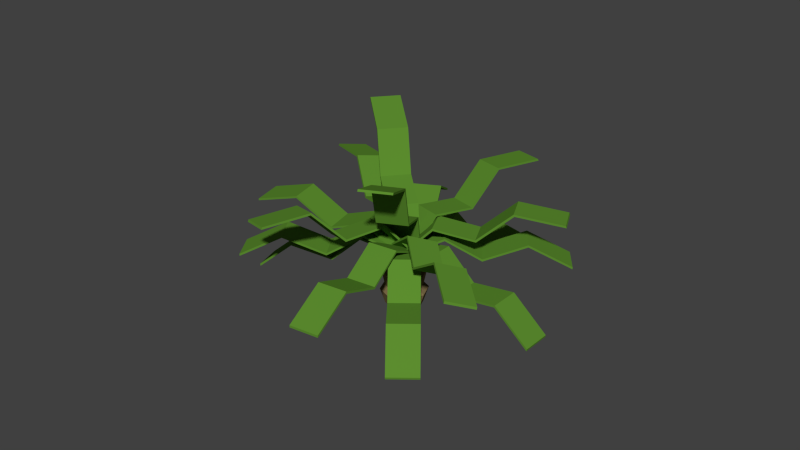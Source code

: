 # Source: palm_bush.blend  (saved by Blender 2.76.0; exported with 4.5.12 LTS)
import bpy
from mathutils import Matrix  # noqa: F401  (used for matrix-valued properties, if any)

bpy.ops.wm.read_factory_settings(use_empty=True)
scene = bpy.context.scene
scene.name = 'Scene'

# ---- collections
col_collection_1 = bpy.data.collections.new('Collection 1'); scene.collection.children.link(col_collection_1)

# ---- materials (node trees are filled in below, after node groups)
mat_mat_fern = bpy.data.materials.new('mat_fern')
mat_mat_fern.alpha_threshold = 0.0
mat_mat_fern.use_transparent_shadow = False
mat_mat_fern.diffuse_color = (0.1077, 0.2668, 0.02844, 1.0)
mat_mat_fern.roughness = 0.5
mat_mat_fern.specular_intensity = 0.0
mat_mat_trunk = bpy.data.materials.new('mat_trunk')
mat_mat_trunk.alpha_threshold = 0.0
mat_mat_trunk.use_transparent_shadow = False
mat_mat_trunk.diffuse_color = (0.2266, 0.1637, 0.07299, 1.0)
mat_mat_trunk.roughness = 0.5
mat_mat_trunk.specular_intensity = 0.08036

# ---- material node trees

# ---- world
world_world = bpy.data.worlds.new('World'); scene.world = world_world
world_world.color = (0.05088, 0.05088, 0.05088)
world_world.use_sun_shadow = False
world_world.sun_shadow_jitter_overblur = 0.0
world_world.cycles.sampling_method = 'MANUAL'
world_world.cycles.sample_map_resolution = 256

# ---- meshes
me_cube_017 = bpy.data.meshes.new('Cube.017')
me_cube_017.from_pydata([(1.073e-05, -0.9954, -0.7213), (1.073e-05, -0.9954, 1.279), (1.073e-05, 1.005, -0.7213), (1.073e-05, 1.005, 1.279), (2.0, -0.9954, -15.76), (2.0, -0.9954, -13.76), (2.0, 1.005, -15.76), (2.0, 1.005, -13.76), (3.897, 1.005, 4.631), (3.897, 1.005, 2.631), (3.897, -0.9954, 4.631), (3.897, -0.9954, 2.631), (6.156, 1.005, -9.562), (6.156, 1.005, -11.56), (6.156, -0.9954, -9.562), (6.156, -0.9954, -11.56), (8.404, 1.005, 9.994), (8.404, 1.005, 7.994), (8.404, -0.9954, 9.994), (8.404, -0.9954, 7.994), (-0.7883, -0.05971, 2.238), (-0.7636, -0.02662, 4.145), (0.7777, 0.03626, -3.64), (0.8024, 0.06935, -1.733), (-0.7854, -2.733, -5.302), (-0.7606, -2.7, -3.394), (0.7806, -2.637, -11.18), (0.8054, -2.604, -9.272), (1.212, -4.598, 14.71), (1.187, -4.631, 12.8), (-0.3544, -4.694, 20.59), (-0.3791, -4.727, 18.68), (1.249, -7.572, 8.857), (1.225, -7.605, 6.95), (-0.3165, -7.668, 14.73), (-0.3412, -7.701, 12.83), (1.703, -9.973, 35.14), (1.679, -10.01, 33.24), (0.1373, -10.07, 41.02), (0.1126, -10.1, 39.12), (0.7657, 0.1386, -3.45), (0.7683, 0.2484, -2.088), (-0.7747, -0.2195, 2.495), (-0.7721, -0.1096, 3.856), (0.1757, 0.9484, -36.83), (0.1784, 1.058, -35.46), (-1.365, 0.5903, -30.88), (-1.362, 0.7002, -29.52), (-1.879, 3.261, -38.94), (-1.881, 3.151, -40.31), (-0.3384, 3.619, -44.89), (-0.341, 3.509, -46.25), (-2.542, 4.33, -74.75), (-2.544, 4.22, -76.11), (-1.001, 4.688, -80.7), (-1.004, 4.578, -82.06), (-3.157, 7.242, -87.44), (-3.16, 7.132, -88.8), (-1.617, 7.6, -93.38), (-1.619, 7.49, -94.75), (-0.6798, -0.5063, 1.976), (-0.6149, -0.6003, 3.104), (0.6391, 0.5792, -2.812), (0.704, 0.4852, -1.684), (-0.7802, -1.192, -33.24), (-0.7153, -1.286, -32.11), (0.5386, -0.1061, -38.03), (0.6035, -0.2001, -36.9), (1.567, -2.384, -51.88), (1.502, -2.29, -53.01), (0.2482, -3.47, -47.09), (0.1834, -3.376, -48.22), (1.544, -3.29, -90.09), (1.479, -3.196, -91.22), (0.2254, -4.376, -85.3), (0.1606, -4.282, -86.43), (2.614, -5.773, -109.1), (2.549, -5.679, -110.2), (1.295, -6.859, -104.3), (1.23, -6.765, -105.4), (-0.1304, 0.9825, -0.5929), (-0.1471, 0.9776, 1.387), (0.1437, -0.9881, -0.8362), (0.127, -0.993, 1.144), (-1.956, 0.603, -20.18), (-1.973, 0.598, -18.2), (-1.682, -1.368, -20.42), (-1.699, -1.373, -18.44), (-3.702, -1.814, -4.698), (-3.686, -1.809, -6.678), (-3.977, 0.1571, -4.455), (-3.96, 0.162, -6.435), (-5.789, -2.249, -24.06), (-5.772, -2.244, -26.04), (-6.063, -0.2787, -23.82), (-6.046, -0.2737, -25.8), (-8.145, -2.766, -9.985), (-8.128, -2.761, -11.96), (-8.419, -0.7957, -9.742), (-8.402, -0.7907, -11.72), (0.7084, 0.3907, -3.38), (0.7442, 0.36, -1.515), (-0.7409, -0.3721, 2.06), (-0.7051, -0.4027, 3.925), (-0.1894, 2.864, -7.538), (-0.1535, 2.834, -5.673), (-1.639, 2.102, -2.098), (-1.603, 2.071, -0.2331), (-1.869, 3.917, 26.27), (-1.905, 3.948, 24.41), (-0.4194, 4.68, 20.83), (-0.4553, 4.71, 18.97), (-2.833, 6.669, 24.18), (-2.869, 6.7, 22.32), (-1.384, 7.432, 18.74), (-1.42, 7.463, 16.88), (-3.188, 8.891, 53.51), (-3.224, 8.922, 51.64), (-1.739, 9.654, 48.06), (-1.775, 9.685, 46.2), (-0.6421, 0.5928, 0.8332), (-0.6543, 0.5439, 2.713), (0.6569, -0.5629, -2.203), (0.6448, -0.6118, -0.3235), (-1.711, -0.9004, -23.98), (-1.723, -0.9494, -22.1), (-0.4121, -2.056, -27.02), (-0.4243, -2.105, -25.14), (-1.637, -4.32, -17.99), (-1.624, -4.272, -19.87), (-2.936, -3.165, -14.95), (-2.924, -3.116, -16.83), (-2.861, -6.076, -43.4), (-2.849, -6.027, -45.28), (-4.161, -4.92, -40.36), (-4.148, -4.871, -42.24), (-4.285, -8.647, -37.03), (-4.272, -8.598, -38.9), (-5.584, -7.491, -33.99), (-5.572, -7.442, -35.87), (0.6361, -0.6036, -0.7359), (0.6752, -0.5378, 0.941), (-0.6703, 0.5616, -0.4726), (-0.6312, 0.6273, 1.204), (1.31, 0.6059, -31.42), (1.35, 0.6716, -29.74), (0.003996, 1.771, -31.15), (0.04309, 1.837, -29.48), (1.321, 4.057, -31.2), (1.282, 3.991, -32.88), (2.627, 2.891, -31.46), (2.588, 2.826, -33.14), (2.137, 5.515, -63.52), (2.098, 5.449, -65.2), (3.444, 4.35, -63.78), (3.405, 4.284, -65.46), (3.608, 8.072, -67.43), (3.569, 8.006, -69.11), (4.914, 6.907, -67.7), (4.875, 6.841, -69.37), (-0.5074, -0.7187, 3.735), (-0.4383, -0.7355, 5.359), (0.4621, 0.7375, -4.947), (0.5312, 0.7208, -3.323), (0.08227, -2.276, -24.55), (0.1514, -2.292, -22.92), (1.052, -0.8193, -33.23), (1.121, -0.8361, -31.61), (2.808, -2.586, -31.93), (2.739, -2.569, -33.55), (1.839, -4.042, -23.25), (1.77, -4.026, -24.87), (3.571, -4.369, -61.61), (3.502, -4.352, -63.24), (2.602, -5.825, -52.93), (2.533, -5.808, -54.56), (5.494, -6.424, -63.81), (5.425, -6.407, -65.43), (4.524, -7.88, -55.13), (4.455, -7.863, -56.75), (-0.1004, -0.9868, -0.8739), (-0.0515, -0.9954, 0.9506), (0.06593, 1.002, -0.4402), (0.1148, 0.9936, 1.384), (1.348, -1.141, -28.17), (1.397, -1.149, -26.34), (1.514, 0.8481, -27.73), (1.563, 0.8396, -25.91), (3.736, 0.5536, -22.01), (3.687, 0.5621, -23.83), (3.569, -1.435, -22.44), (3.52, -1.427, -24.27), (5.441, 0.3675, -50.3), (5.392, 0.3761, -52.12), (5.274, -1.621, -50.73), (5.225, -1.613, -52.55), (7.96, 0.03818, -47.71), (7.911, 0.04675, -49.54), (7.794, -1.951, -48.15), (7.745, -1.942, -49.97), (0.519, 0.5423, -7.085), (0.5567, 0.5996, -5.345), (-0.5512, -0.5888, 5.89), (-0.5135, -0.5316, 7.63), (-1.119, 1.931, -22.74), (-1.082, 1.989, -21.0), (-2.19, 0.8002, -9.765), (-2.152, 0.8575, -8.025), (-3.092, 3.109, 5.534), (-3.129, 3.052, 3.794), (-2.021, 4.24, -7.44), (-2.059, 4.183, -9.181), (-4.89, 4.758, -9.721), (-4.928, 4.701, -11.46), (-3.82, 5.89, -22.7), (-3.858, 5.832, -24.44), (-6.046, 7.363, 4.403), (-6.083, 7.306, 2.663), (-4.976, 8.494, -8.572), (-5.013, 8.437, -10.31), (-0.2853, 0.9312, 0.3314), (-0.2587, 0.9312, 2.282), (0.2686, -0.9398, -1.748), (0.2953, -0.9398, 0.2027), (-2.31, 0.05193, -7.483), (-2.284, 0.05193, -5.533), (-1.756, -1.819, -9.563), (-1.73, -1.819, -7.612), (-3.215, -2.653, 16.82), (-3.242, -2.653, 14.87), (-3.769, -0.7818, 18.9), (-3.796, -0.7818, 16.95), (-5.466, -3.646, 10.71), (-5.493, -3.646, 8.764), (-6.02, -1.775, 12.79), (-6.047, -1.775, 10.84), (-7.257, -4.634, 37.48), (-7.283, -4.634, 35.53), (-7.811, -2.763, 39.56), (-7.837, -2.763, 37.61), (0.7589, -0.1719, -3.588), (0.7856, -0.1719, -1.638), (-0.7853, 0.1735, 2.208), (-0.7587, 0.1735, 4.159), (0.8958, 2.279, -19.52), (0.9224, 2.279, -17.57), (-0.6485, 2.625, -13.72), (-0.6218, 2.625, -11.77), (-0.05759, 4.949, 4.964), (-0.08421, 4.949, 3.013), (1.487, 4.603, -0.8326), (1.46, 4.603, -2.783), (0.1342, 7.718, -10.31), (0.1076, 7.718, -12.26), (1.678, 7.373, -16.1), (1.652, 7.373, -18.05), (0.7731, 10.47, 7.344), (0.7465, 10.47, 5.394), (2.317, 10.13, 1.548), (2.291, 10.13, -0.4027), (0.2121, -0.9543, -1.536), (0.2387, -0.9543, 0.4149), (-0.2334, 0.9632, 0.1364), (-0.2067, 0.9632, 2.087), (1.882, -0.2473, -23.22), (1.909, -0.2473, -21.27), (1.437, 1.67, -21.55), (1.463, 1.67, -19.6), (3.482, 2.341, -8.321), (3.455, 2.341, -10.27), (3.927, 0.4232, -9.993), (3.901, 0.4232, -11.94), (5.406, 3.14, -30.09), (5.379, 3.14, -32.05), (5.851, 1.222, -31.77), (5.825, 1.222, -33.72), (7.768, 3.934, -18.91), (7.741, 3.934, -20.86), (8.213, 2.017, -20.58), (8.187, 2.017, -22.53), (-0.7734, -0.2036, 2.163), (-0.7468, -0.2036, 4.114), (0.7613, 0.2054, -3.597), (0.7879, 0.2054, -1.646), (-0.5746, -2.639, -14.0), (-0.5479, -2.639, -12.05), (0.9601, -2.23, -19.76), (0.9867, -2.23, -17.81), (1.61, -4.54, -1.295), (1.583, -4.54, -3.245), (0.0751, -4.949, 4.466), (0.04848, -4.949, 2.515), (1.872, -7.292, -16.83), (1.845, -7.292, -18.78), (0.337, -7.701, -11.07), (0.3103, -7.701, -13.02), (2.58, -10.03, 0.5614), (2.554, -10.03, -1.389), (1.046, -10.44, 6.322), (1.019, -10.44, 4.371), (-0.628, 0.6164, 0.7415), (-0.5962, 0.6405, 2.644), (0.6108, -0.6396, -2.127), (0.6426, -0.6155, -0.2245), (-2.027, -1.46, -3.957), (-1.995, -1.435, -2.055), (-0.7884, -2.716, -6.825), (-0.7565, -2.692, -4.923), (-1.564, -4.267, 21.67), (-1.596, -4.291, 19.77), (-2.803, -3.01, 24.54), (-2.835, -3.035, 22.64), (-3.101, -6.578, 19.02), (-3.132, -6.603, 17.12), (-4.34, -5.322, 21.89), (-4.371, -5.346, 19.99), (-4.093, -8.472, 48.41), (-4.125, -8.496, 46.51), (-5.332, -7.216, 51.28), (-5.364, -7.24, 49.38), (0.2018, 0.9583, -1.479), (0.2527, 0.949, 0.3303), (-0.2406, -0.9604, 0.1817), (-0.1897, -0.9698, 1.991), (-1.908, 1.713, -1.086), (-1.858, 1.704, 0.7231), (-2.351, -0.2054, 0.5744), (-2.3, -0.2147, 2.383), (-3.471, 0.3487, 32.28), (-3.522, 0.3581, 30.47), (-3.028, 2.267, 30.62), (-3.079, 2.277, 28.81), (-5.784, 1.189, 35.26), (-5.835, 1.198, 33.45), (-5.341, 3.107, 33.6), (-5.392, 3.117, 31.79), (-7.228, 1.867, 68.67), (-7.279, 1.876, 66.86), (-6.786, 3.786, 67.01), (-6.837, 3.795, 65.2), (0.4467, -1.187, 52.08), (-0.2338, -1.187, 2.219), (-0.1344, -0.5894, 54.26), (-0.8148, -0.5894, 4.4), (-0.2138, 0.3574, 54.56), (-0.8943, 0.3574, 4.698), (0.2548, 1.099, 52.8), (-0.4256, 1.099, 2.939), (0.9971, 1.2, 50.01), (0.3166, 1.2, 0.1531), (1.578, 0.6022, 47.83), (0.8977, 0.6022, -2.028), (1.658, -0.3447, 47.53), (0.9771, -0.3447, -2.326), (1.189, -1.086, 49.29), (0.5085, -1.086, -0.5671), (0.2199, -1.187, 35.46), (-0.006942, -1.187, 18.84), (-0.588, -0.5894, 21.02), (-0.3612, -0.5894, 37.64), (-0.6675, 0.3574, 21.32), (-0.4406, 0.3574, 37.94), (-0.1988, 1.099, 19.56), (0.02801, 1.099, 36.18), (0.5434, 1.2, 16.77), (0.7703, 1.2, 33.39), (1.124, 0.6022, 14.59), (1.351, 0.6022, 31.21), (1.204, -0.3447, 14.29), (1.431, -0.3447, 30.91), (0.7353, -1.086, 16.05), (0.9621, -1.086, 32.67), (-0.5535, -0.7536, 41.72), (-0.6549, 0.4542, 42.1), (-0.05707, 1.4, 39.86), (0.8897, 1.529, 36.3), (1.631, 0.7664, 33.52), (1.732, -0.4414, 33.14), (1.134, -1.387, 35.39), (0.1877, -1.516, 38.94), (-0.01219, -1.399, 22.22), (-0.6964, -0.6952, 24.79), (-0.79, 0.4198, 25.14), (-0.2381, 1.293, 23.07), (0.6359, 1.412, 19.79), (1.32, 0.708, 17.22), (1.414, -0.407, 16.87), (0.8619, -1.28, 18.94), (-0.241, -1.37, 4.934), (-0.9112, -0.6808, 7.45), (-1.003, 0.4112, 7.794), (-0.4623, 1.266, 5.765), (0.3937, 1.383, 2.552), (1.064, 0.6935, 0.03633), (1.155, -0.3985, -0.3077), (0.615, -1.253, 1.721)], [], [(1, 3, 2, 0), (3, 7, 6, 2), (5, 4, 11, 10), (5, 1, 0, 4), (0, 2, 6, 4), (5, 7, 3, 1), (10, 11, 15, 14), (4, 6, 9, 11), (7, 5, 10, 8), (6, 7, 8, 9), (15, 13, 17, 19), (9, 8, 12, 13), (11, 9, 13, 15), (8, 10, 14, 12), (16, 18, 19, 17), (12, 14, 18, 16), (14, 15, 19, 18), (13, 12, 16, 17), (21, 23, 22, 20), (23, 27, 26, 22), (25, 24, 31, 30), (25, 21, 20, 24), (20, 22, 26, 24), (25, 27, 23, 21), (30, 31, 35, 34), (24, 26, 29, 31), (27, 25, 30, 28), (26, 27, 28, 29), (35, 33, 37, 39), (29, 28, 32, 33), (31, 29, 33, 35), (28, 30, 34, 32), (36, 38, 39, 37), (32, 34, 38, 36), (34, 35, 39, 38), (33, 32, 36, 37), (41, 43, 42, 40), (43, 47, 46, 42), (45, 44, 51, 50), (45, 41, 40, 44), (40, 42, 46, 44), (45, 47, 43, 41), (50, 51, 55, 54), (44, 46, 49, 51), (47, 45, 50, 48), (46, 47, 48, 49), (55, 53, 57, 59), (49, 48, 52, 53), (51, 49, 53, 55), (48, 50, 54, 52), (56, 58, 59, 57), (52, 54, 58, 56), (54, 55, 59, 58), (53, 52, 56, 57), (61, 63, 62, 60), (63, 67, 66, 62), (65, 64, 71, 70), (65, 61, 60, 64), (60, 62, 66, 64), (65, 67, 63, 61), (70, 71, 75, 74), (64, 66, 69, 71), (67, 65, 70, 68), (66, 67, 68, 69), (75, 73, 77, 79), (69, 68, 72, 73), (71, 69, 73, 75), (68, 70, 74, 72), (76, 78, 79, 77), (72, 74, 78, 76), (74, 75, 79, 78), (73, 72, 76, 77), (81, 83, 82, 80), (83, 87, 86, 82), (85, 84, 91, 90), (85, 81, 80, 84), (80, 82, 86, 84), (85, 87, 83, 81), (90, 91, 95, 94), (84, 86, 89, 91), (87, 85, 90, 88), (86, 87, 88, 89), (95, 93, 97, 99), (89, 88, 92, 93), (91, 89, 93, 95), (88, 90, 94, 92), (96, 98, 99, 97), (92, 94, 98, 96), (94, 95, 99, 98), (93, 92, 96, 97), (101, 103, 102, 100), (103, 107, 106, 102), (105, 104, 111, 110), (105, 101, 100, 104), (100, 102, 106, 104), (105, 107, 103, 101), (110, 111, 115, 114), (104, 106, 109, 111), (107, 105, 110, 108), (106, 107, 108, 109), (115, 113, 117, 119), (109, 108, 112, 113), (111, 109, 113, 115), (108, 110, 114, 112), (116, 118, 119, 117), (112, 114, 118, 116), (114, 115, 119, 118), (113, 112, 116, 117), (121, 123, 122, 120), (123, 127, 126, 122), (125, 124, 131, 130), (125, 121, 120, 124), (120, 122, 126, 124), (125, 127, 123, 121), (130, 131, 135, 134), (124, 126, 129, 131), (127, 125, 130, 128), (126, 127, 128, 129), (135, 133, 137, 139), (129, 128, 132, 133), (131, 129, 133, 135), (128, 130, 134, 132), (136, 138, 139, 137), (132, 134, 138, 136), (134, 135, 139, 138), (133, 132, 136, 137), (141, 143, 142, 140), (143, 147, 146, 142), (145, 144, 151, 150), (145, 141, 140, 144), (140, 142, 146, 144), (145, 147, 143, 141), (150, 151, 155, 154), (144, 146, 149, 151), (147, 145, 150, 148), (146, 147, 148, 149), (155, 153, 157, 159), (149, 148, 152, 153), (151, 149, 153, 155), (148, 150, 154, 152), (156, 158, 159, 157), (152, 154, 158, 156), (154, 155, 159, 158), (153, 152, 156, 157), (161, 163, 162, 160), (163, 167, 166, 162), (165, 164, 171, 170), (165, 161, 160, 164), (160, 162, 166, 164), (165, 167, 163, 161), (170, 171, 175, 174), (164, 166, 169, 171), (167, 165, 170, 168), (166, 167, 168, 169), (175, 173, 177, 179), (169, 168, 172, 173), (171, 169, 173, 175), (168, 170, 174, 172), (176, 178, 179, 177), (172, 174, 178, 176), (174, 175, 179, 178), (173, 172, 176, 177), (181, 183, 182, 180), (183, 187, 186, 182), (185, 184, 191, 190), (185, 181, 180, 184), (180, 182, 186, 184), (185, 187, 183, 181), (190, 191, 195, 194), (184, 186, 189, 191), (187, 185, 190, 188), (186, 187, 188, 189), (195, 193, 197, 199), (189, 188, 192, 193), (191, 189, 193, 195), (188, 190, 194, 192), (196, 198, 199, 197), (192, 194, 198, 196), (194, 195, 199, 198), (193, 192, 196, 197), (201, 203, 202, 200), (203, 207, 206, 202), (205, 204, 211, 210), (205, 201, 200, 204), (200, 202, 206, 204), (205, 207, 203, 201), (210, 211, 215, 214), (204, 206, 209, 211), (207, 205, 210, 208), (206, 207, 208, 209), (215, 213, 217, 219), (209, 208, 212, 213), (211, 209, 213, 215), (208, 210, 214, 212), (216, 218, 219, 217), (212, 214, 218, 216), (214, 215, 219, 218), (213, 212, 216, 217), (221, 223, 222, 220), (223, 227, 226, 222), (225, 224, 231, 230), (225, 221, 220, 224), (220, 222, 226, 224), (225, 227, 223, 221), (230, 231, 235, 234), (224, 226, 229, 231), (227, 225, 230, 228), (226, 227, 228, 229), (235, 233, 237, 239), (229, 228, 232, 233), (231, 229, 233, 235), (228, 230, 234, 232), (236, 238, 239, 237), (232, 234, 238, 236), (234, 235, 239, 238), (233, 232, 236, 237), (241, 243, 242, 240), (243, 247, 246, 242), (245, 244, 251, 250), (245, 241, 240, 244), (240, 242, 246, 244), (245, 247, 243, 241), (250, 251, 255, 254), (244, 246, 249, 251), (247, 245, 250, 248), (246, 247, 248, 249), (255, 253, 257, 259), (249, 248, 252, 253), (251, 249, 253, 255), (248, 250, 254, 252), (256, 258, 259, 257), (252, 254, 258, 256), (254, 255, 259, 258), (253, 252, 256, 257), (261, 263, 262, 260), (263, 267, 266, 262), (265, 264, 271, 270), (265, 261, 260, 264), (260, 262, 266, 264), (265, 267, 263, 261), (270, 271, 275, 274), (264, 266, 269, 271), (267, 265, 270, 268), (266, 267, 268, 269), (275, 273, 277, 279), (269, 268, 272, 273), (271, 269, 273, 275), (268, 270, 274, 272), (276, 278, 279, 277), (272, 274, 278, 276), (274, 275, 279, 278), (273, 272, 276, 277), (281, 283, 282, 280), (283, 287, 286, 282), (285, 284, 291, 290), (285, 281, 280, 284), (280, 282, 286, 284), (285, 287, 283, 281), (290, 291, 295, 294), (284, 286, 289, 291), (287, 285, 290, 288), (286, 287, 288, 289), (295, 293, 297, 299), (289, 288, 292, 293), (291, 289, 293, 295), (288, 290, 294, 292), (296, 298, 299, 297), (292, 294, 298, 296), (294, 295, 299, 298), (293, 292, 296, 297), (301, 303, 302, 300), (303, 307, 306, 302), (305, 304, 311, 310), (305, 301, 300, 304), (300, 302, 306, 304), (305, 307, 303, 301), (310, 311, 315, 314), (304, 306, 309, 311), (307, 305, 310, 308), (306, 307, 308, 309), (315, 313, 317, 319), (309, 308, 312, 313), (311, 309, 313, 315), (308, 310, 314, 312), (316, 318, 319, 317), (312, 314, 318, 316), (314, 315, 319, 318), (313, 312, 316, 317), (321, 323, 322, 320), (323, 327, 326, 322), (325, 324, 331, 330), (325, 321, 320, 324), (320, 322, 326, 324), (325, 327, 323, 321), (330, 331, 335, 334), (324, 326, 329, 331), (327, 325, 330, 328), (326, 327, 328, 329), (335, 333, 337, 339), (329, 328, 332, 333), (331, 329, 333, 335), (328, 330, 334, 332), (336, 338, 339, 337), (332, 334, 338, 336), (334, 335, 339, 338), (333, 332, 336, 337), (388, 341, 343, 389), (389, 343, 345, 390), (390, 345, 347, 391), (391, 347, 349, 392), (392, 349, 351, 393), (393, 351, 353, 394), (343, 341, 355, 353, 351, 349, 347, 345), (395, 355, 341, 388), (394, 353, 355, 395), (340, 342, 344, 346, 348, 350, 352, 354), (377, 369, 371, 378), (386, 368, 370, 387), (378, 371, 356, 379), (387, 370, 357, 380), (376, 367, 369, 377), (385, 366, 368, 386), (375, 365, 367, 376), (384, 364, 366, 385), (374, 363, 365, 375), (383, 362, 364, 384), (373, 361, 363, 374), (382, 360, 362, 383), (372, 359, 361, 373), (381, 358, 360, 382), (379, 356, 359, 372), (380, 357, 358, 381), (340, 379, 372, 342), (342, 372, 373, 344), (344, 373, 374, 346), (346, 374, 375, 348), (348, 375, 376, 350), (350, 376, 377, 352), (354, 378, 379, 340), (352, 377, 378, 354), (356, 380, 381, 359), (359, 381, 382, 361), (361, 382, 383, 363), (363, 383, 384, 365), (365, 384, 385, 367), (367, 385, 386, 369), (371, 387, 380, 356), (369, 386, 387, 371), (368, 394, 395, 370), (370, 395, 388, 357), (366, 393, 394, 368), (364, 392, 393, 366), (362, 391, 392, 364), (360, 390, 391, 362), (358, 389, 390, 360), (357, 388, 389, 358)])
me_cube_017.polygons.foreach_set('material_index', [0, 0, 0, 0, 0, 0, 0, 0, 0, 0, 0, 0, 0, 0, 0, 0, 0, 0, 0, 0, 0, 0, 0, 0, 0, 0, 0, 0, 0, 0, 0, 0, 0, 0, 0, 0, 0, 0, 0, 0, 0, 0, 0, 0, 0, 0, 0, 0, 0, 0, 0, 0, 0, 0, 0, 0, 0, 0, 0, 0, 0, 0, 0, 0, 0, 0, 0, 0, 0, 0, 0, 0, 0, 0, 0, 0, 0, 0, 0, 0, 0, 0, 0, 0, 0, 0, 0, 0, 0, 0, 0, 0, 0, 0, 0, 0, 0, 0, 0, 0, 0, 0, 0, 0, 0, 0, 0, 0, 0, 0, 0, 0, 0, 0, 0, 0, 0, 0, 0, 0, 0, 0, 0, 0, 0, 0, 0, 0, 0, 0, 0, 0, 0, 0, 0, 0, 0, 0, 0, 0, 0, 0, 0, 0, 0, 0, 0, 0, 0, 0, 0, 0, 0, 0, 0, 0, 0, 0, 0, 0, 0, 0, 0, 0, 0, 0, 0, 0, 0, 0, 0, 0, 0, 0, 0, 0, 0, 0, 0, 0, 0, 0, 0, 0, 0, 0, 0, 0, 0, 0, 0, 0, 0, 0, 0, 0, 0, 0, 0, 0, 0, 0, 0, 0, 0, 0, 0, 0, 0, 0, 0, 0, 0, 0, 0, 0, 0, 0, 0, 0, 0, 0, 0, 0, 0, 0, 0, 0, 0, 0, 0, 0, 0, 0, 0, 0, 0, 0, 0, 0, 0, 0, 0, 0, 0, 0, 0, 0, 0, 0, 0, 0, 0, 0, 0, 0, 0, 0, 0, 0, 0, 0, 0, 0, 0, 0, 0, 0, 0, 0, 0, 0, 0, 0, 0, 0, 0, 0, 0, 0, 0, 0, 0, 0, 0, 0, 0, 0, 0, 0, 0, 0, 0, 0, 0, 0, 0, 0, 0, 0, 0, 0, 0, 0, 0, 0, 1, 1, 1, 1, 1, 1, 1, 1, 1, 1, 1, 1, 1, 1, 1, 1, 1, 1, 1, 1, 1, 1, 1, 1, 1, 1, 1, 1, 1, 1, 1, 1, 1, 1, 1, 1, 1, 1, 1, 1, 1, 1, 1, 1, 1, 1, 1, 1, 1, 1])
me_cube_017.materials.append(mat_mat_fern)
me_cube_017.materials.append(mat_mat_trunk)
me_cube_017.use_remesh_preserve_volume = False
me_cube_017.use_remesh_preserve_attributes = False
me_cube_017.use_mirror_vertex_groups = False
me_cube_017.update()

# ---- objects
ob_cube_016 = bpy.data.objects.new('Cube.016', me_cube_017)

# ---- transforms, parenting, visibility, modifiers, constraints
ob_cube_016.location = (0.03874, -0.003721, 3.161)
ob_cube_016.rotation_euler = (0.0, 0.2226, 3.428)
ob_cube_016.scale = (1.0, 0.8037, -0.0603)
ob_cube_016.lineart.crease_threshold = 0.0

# ---- collection membership
col_collection_1.objects.link(ob_cube_016)

# ---- scene / render settings (as saved in the file)
scene.frame_start = 1; scene.frame_end = 250; scene.frame_set(1)
scene.render.engine = 'BLENDER_EEVEE_NEXT'
scene.render.resolution_percentage = 50
scene.render.dither_intensity = 0.0
scene.cycles.use_denoising = False
scene.cycles.samples = 10
scene.cycles.sampling_pattern = 'TABULATED_SOBOL'
scene.cycles.light_sampling_threshold = 0.0
scene.cycles.use_adaptive_sampling = False
scene.cycles.use_light_tree = False
scene.cycles.blur_glossy = 0.0
scene.cycles.pixel_filter_type = 'GAUSSIAN'
scene.cycles.sample_clamp_indirect = 0.0
scene.view_settings.view_transform = 'Standard'
bpy.context.view_layer.update()

# ---- added for rendering (the .blend has no active camera and no usable light): camera, sun
cam_auto = bpy.data.cameras.new('AutoCamera')
cam_auto.lens = 50.0
cam_auto.sensor_width = 36.0
cam_auto.clip_end = 1000.0
ob_auto_camera = bpy.data.objects.new('AutoCamera', cam_auto)
scene.collection.objects.link(ob_auto_camera)
ob_auto_camera.location = (31.5668, -38.2319, 29.8112)
ob_auto_camera.rotation_euler = (1.09748, -7.21219e-08, 0.694738)
scene.camera = ob_auto_camera
light_auto_sun = bpy.data.lights.new('AutoSun', 'SUN')
light_auto_sun.energy = 3.0
light_auto_sun.angle = 0.0523599
ob_auto_sun = bpy.data.objects.new('AutoSun', light_auto_sun)
scene.collection.objects.link(ob_auto_sun)
ob_auto_sun.rotation_euler = (0.872665, 0.174533, 0.523599)
bpy.context.view_layer.update()
